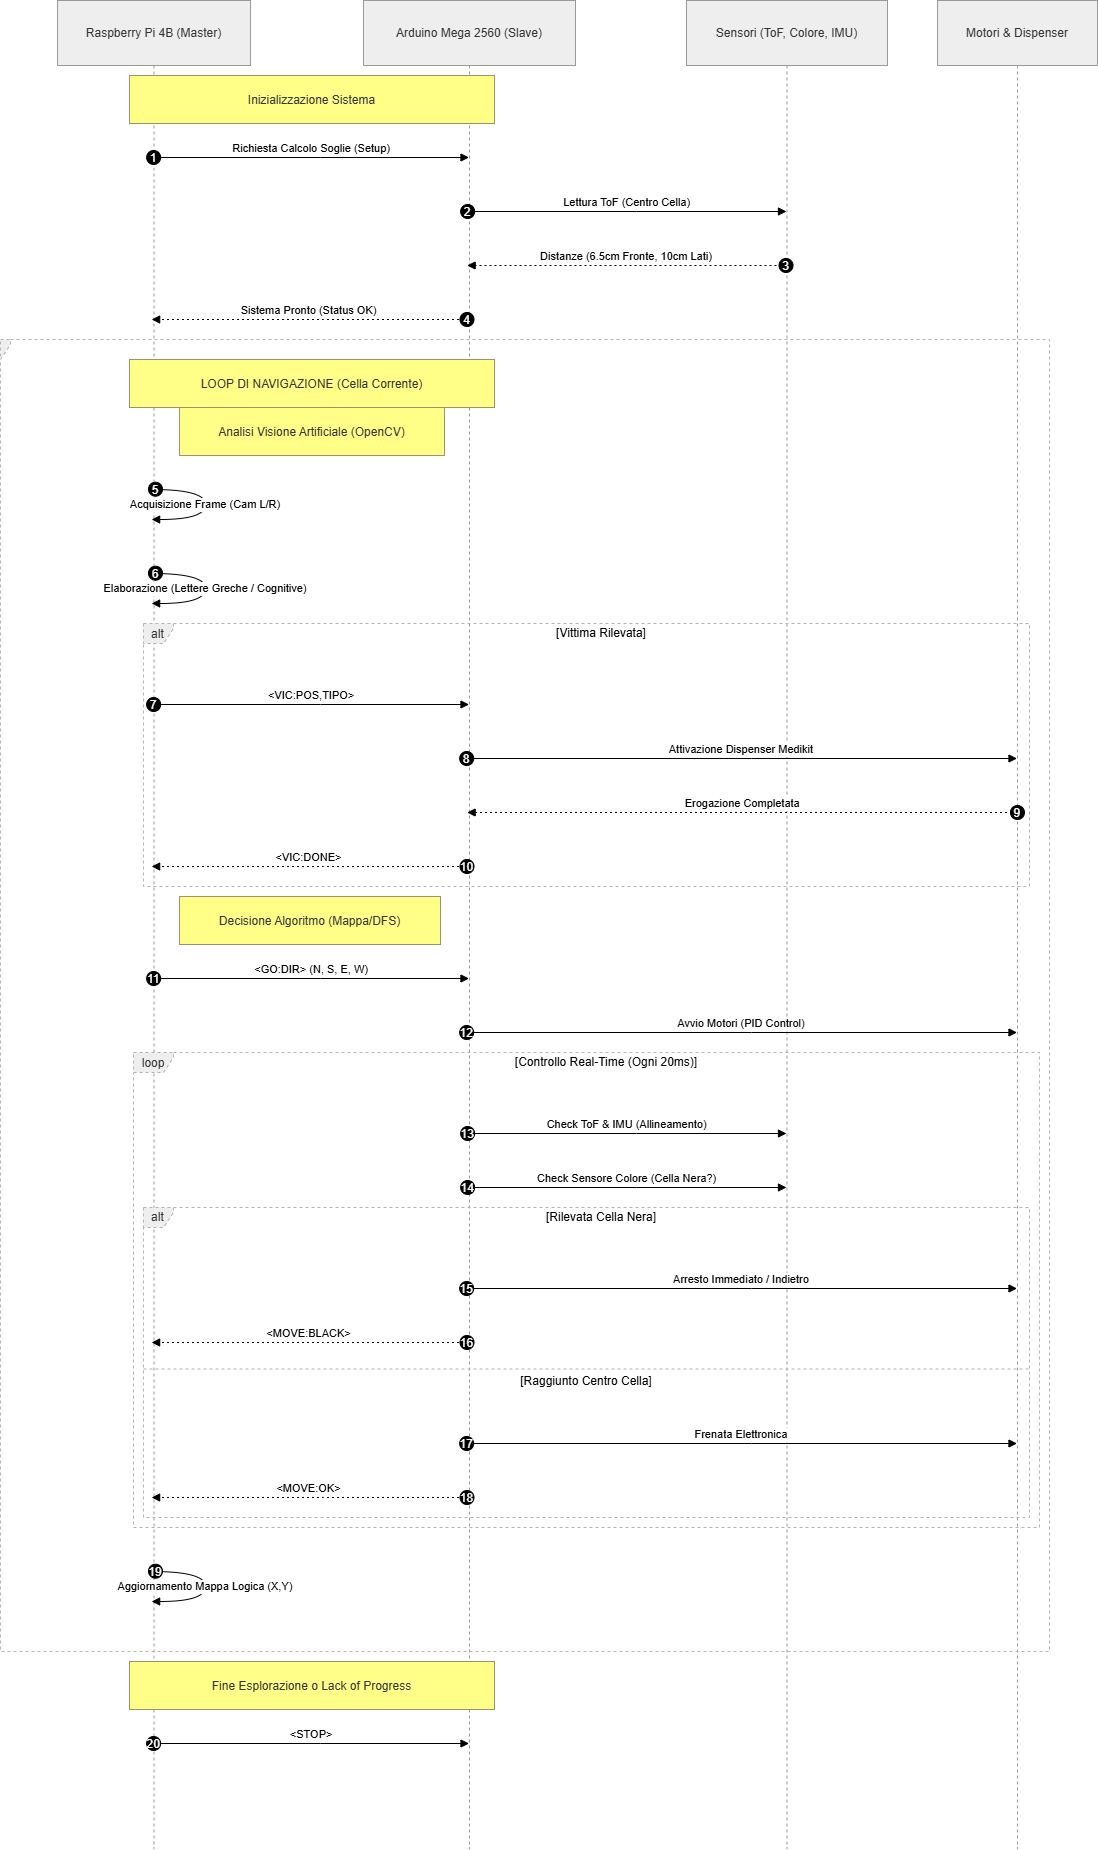

The diagram above was exported from draw.io. Its source (the exported page's mxGraphModel, read from the mxfile embedded in the PNG):
<mxGraphModel dx="2977" dy="2063" grid="1" gridSize="10" guides="1" tooltips="1" connect="1" arrows="1" fold="1" page="1" pageScale="1" pageWidth="850" pageHeight="1100" math="0" shadow="0">
  <root>
    <mxCell id="0" />
    <mxCell id="1" parent="0" />
    <mxCell id="Mn7m2CNQqhaKUi6OsGTt-1" parent="1" style="shape=umlLifeline;perimeter=lifelinePerimeter;whiteSpace=wrap;container=1;dropTarget=0;collapsible=0;recursiveResize=0;outlineConnect=0;portConstraint=eastwest;newEdgeStyle={&quot;edgeStyle&quot;:&quot;elbowEdgeStyle&quot;,&quot;elbow&quot;:&quot;vertical&quot;,&quot;curved&quot;:0,&quot;rounded&quot;:0};size=65;fillColor=light-dark(#eeeeee,#1f2020);strokeColor=light-dark(#999999,#cccccc);fontColor=light-dark(#333333,#cccccc);" value="Raspberry Pi 4B (Master)" vertex="1">
      <mxGeometry height="1848" width="193" x="77" y="20" as="geometry" />
    </mxCell>
    <mxCell id="Mn7m2CNQqhaKUi6OsGTt-2" parent="1" style="shape=umlLifeline;perimeter=lifelinePerimeter;whiteSpace=wrap;container=1;dropTarget=0;collapsible=0;recursiveResize=0;outlineConnect=0;portConstraint=eastwest;newEdgeStyle={&quot;edgeStyle&quot;:&quot;elbowEdgeStyle&quot;,&quot;elbow&quot;:&quot;vertical&quot;,&quot;curved&quot;:0,&quot;rounded&quot;:0};size=65;fillColor=light-dark(#eeeeee,#1f2020);strokeColor=light-dark(#999999,#cccccc);fontColor=light-dark(#333333,#cccccc);" value="Arduino Mega 2560 (Slave)" vertex="1">
      <mxGeometry height="1848" width="212" x="383" y="20" as="geometry" />
    </mxCell>
    <mxCell id="Mn7m2CNQqhaKUi6OsGTt-3" parent="1" style="shape=umlLifeline;perimeter=lifelinePerimeter;whiteSpace=wrap;container=1;dropTarget=0;collapsible=0;recursiveResize=0;outlineConnect=0;portConstraint=eastwest;newEdgeStyle={&quot;edgeStyle&quot;:&quot;elbowEdgeStyle&quot;,&quot;elbow&quot;:&quot;vertical&quot;,&quot;curved&quot;:0,&quot;rounded&quot;:0};size=65;fillColor=light-dark(#eeeeee,#1f2020);strokeColor=light-dark(#999999,#cccccc);fontColor=light-dark(#333333,#cccccc);" value="Sensori (ToF, Colore, IMU)" vertex="1">
      <mxGeometry height="1848" width="201" x="706" y="20" as="geometry" />
    </mxCell>
    <mxCell id="Mn7m2CNQqhaKUi6OsGTt-4" parent="1" style="shape=umlLifeline;perimeter=lifelinePerimeter;whiteSpace=wrap;container=1;dropTarget=0;collapsible=0;recursiveResize=0;outlineConnect=0;portConstraint=eastwest;newEdgeStyle={&quot;edgeStyle&quot;:&quot;elbowEdgeStyle&quot;,&quot;elbow&quot;:&quot;vertical&quot;,&quot;curved&quot;:0,&quot;rounded&quot;:0};size=65;fillColor=light-dark(#eeeeee,#1f2020);strokeColor=light-dark(#999999,#cccccc);fontColor=light-dark(#333333,#cccccc);" value="Motori &amp; Dispenser" vertex="1">
      <mxGeometry height="1848" width="160" x="957" y="20" as="geometry" />
    </mxCell>
    <mxCell id="Mn7m2CNQqhaKUi6OsGTt-5" parent="1" style="shape=umlFrame;dashed=1;pointerEvents=0;dropTarget=0;strokeColor=#B3B3B3;height=20;width=30;fillColor=light-dark(#eeeeee,#1f2020);fontColor=light-dark(#333333,#cccccc);" value="alt" vertex="1">
      <mxGeometry height="263" width="886" x="163" y="643" as="geometry" />
    </mxCell>
    <mxCell id="Mn7m2CNQqhaKUi6OsGTt-6" parent="Mn7m2CNQqhaKUi6OsGTt-5" style="text;strokeColor=none;fillColor=none;align=center;verticalAlign=middle;whiteSpace=wrap;" value="[Vittima Rilevata]" vertex="1">
      <mxGeometry height="20" width="856" x="30" as="geometry" />
    </mxCell>
    <mxCell id="Mn7m2CNQqhaKUi6OsGTt-7" parent="1" style="shape=umlFrame;dashed=1;pointerEvents=0;dropTarget=0;strokeColor=#B3B3B3;height=20;width=30;fillColor=light-dark(#eeeeee,#1f2020);fontColor=light-dark(#333333,#cccccc);" value="alt" vertex="1">
      <mxGeometry height="310" width="886" x="163" y="1227" as="geometry" />
    </mxCell>
    <mxCell id="Mn7m2CNQqhaKUi6OsGTt-8" parent="Mn7m2CNQqhaKUi6OsGTt-7" style="text;strokeColor=none;fillColor=none;align=center;verticalAlign=middle;whiteSpace=wrap;" value="[Rilevata Cella Nera]" vertex="1">
      <mxGeometry height="20" width="856" x="30" as="geometry" />
    </mxCell>
    <mxCell id="Mn7m2CNQqhaKUi6OsGTt-9" parent="Mn7m2CNQqhaKUi6OsGTt-7" style="shape=line;dashed=1;whiteSpace=wrap;verticalAlign=top;labelPosition=center;verticalLabelPosition=middle;align=center;strokeColor=#B3B3B3;" value="[Raggiunto Centro Cella]" vertex="1">
      <mxGeometry height="3" width="886" y="160" as="geometry" />
    </mxCell>
    <mxCell id="Mn7m2CNQqhaKUi6OsGTt-10" parent="1" style="shape=umlFrame;dashed=1;pointerEvents=0;dropTarget=0;strokeColor=#B3B3B3;height=20;width=40;fillColor=light-dark(#eeeeee,#1f2020);fontColor=light-dark(#333333,#cccccc);" value="loop" vertex="1">
      <mxGeometry height="475" width="906" x="153" y="1072" as="geometry" />
    </mxCell>
    <mxCell id="Mn7m2CNQqhaKUi6OsGTt-11" parent="Mn7m2CNQqhaKUi6OsGTt-10" style="text;strokeColor=none;fillColor=none;align=center;verticalAlign=middle;whiteSpace=wrap;" value="[Controllo Real-Time (Ogni 20ms)]" vertex="1">
      <mxGeometry height="20" width="866" x="40" as="geometry" />
    </mxCell>
    <mxCell id="Mn7m2CNQqhaKUi6OsGTt-12" parent="1" style="shape=umlFrame;dashed=1;pointerEvents=0;dropTarget=0;strokeColor=#B3B3B3;height=20;width=0;fillColor=light-dark(#eeeeee,#1f2020);fontColor=light-dark(#333333,#cccccc);" value="" vertex="1">
      <mxGeometry height="1312" width="1049" x="20" y="359" as="geometry" />
    </mxCell>
    <mxCell id="Mn7m2CNQqhaKUi6OsGTt-13" parent="Mn7m2CNQqhaKUi6OsGTt-12" style="text;strokeColor=none;fillColor=none;align=center;verticalAlign=middle;whiteSpace=wrap;" value="" vertex="1">
      <mxGeometry height="20" width="1049" as="geometry" />
    </mxCell>
    <mxCell id="Mn7m2CNQqhaKUi6OsGTt-14" edge="1" parent="1" source="Mn7m2CNQqhaKUi6OsGTt-1" style="verticalAlign=bottom;edgeStyle=elbowEdgeStyle;elbow=vertical;curved=0;rounded=0;endArrow=block;" target="Mn7m2CNQqhaKUi6OsGTt-2" value="Richiesta Calcolo Soglie (Setup)">
      <mxGeometry relative="1" as="geometry">
        <Array as="points">
          <mxPoint x="340" y="177" />
        </Array>
      </mxGeometry>
    </mxCell>
    <mxCell id="Mn7m2CNQqhaKUi6OsGTt-15" parent="Mn7m2CNQqhaKUi6OsGTt-14" style="ellipse;aspect=fixed;fillColor=#000000;align=center;fontColor=#FFFFFF;" value="1" vertex="1">
      <mxGeometry height="14" relative="1" width="14" as="geometry">
        <mxPoint x="-165" y="-7" as="offset" />
      </mxGeometry>
    </mxCell>
    <mxCell id="Mn7m2CNQqhaKUi6OsGTt-16" edge="1" parent="1" source="Mn7m2CNQqhaKUi6OsGTt-2" style="verticalAlign=bottom;edgeStyle=elbowEdgeStyle;elbow=vertical;curved=0;rounded=0;endArrow=block;" target="Mn7m2CNQqhaKUi6OsGTt-3" value="Lettura ToF (Centro Cella)">
      <mxGeometry relative="1" as="geometry">
        <Array as="points">
          <mxPoint x="656" y="231" />
        </Array>
      </mxGeometry>
    </mxCell>
    <mxCell id="Mn7m2CNQqhaKUi6OsGTt-17" parent="Mn7m2CNQqhaKUi6OsGTt-16" style="ellipse;aspect=fixed;fillColor=#000000;align=center;fontColor=#FFFFFF;" value="2" vertex="1">
      <mxGeometry height="14" relative="1" width="14" as="geometry">
        <mxPoint x="-166.5" y="-7" as="offset" />
      </mxGeometry>
    </mxCell>
    <mxCell id="Mn7m2CNQqhaKUi6OsGTt-18" edge="1" parent="1" source="Mn7m2CNQqhaKUi6OsGTt-3" style="verticalAlign=bottom;edgeStyle=elbowEdgeStyle;elbow=vertical;curved=0;rounded=0;dashed=1;dashPattern=2 3;endArrow=block;" target="Mn7m2CNQqhaKUi6OsGTt-2" value="Distanze (6.5cm Fronte, 10cm Lati)">
      <mxGeometry relative="1" as="geometry">
        <Array as="points">
          <mxPoint x="659" y="285" />
        </Array>
      </mxGeometry>
    </mxCell>
    <mxCell id="Mn7m2CNQqhaKUi6OsGTt-19" parent="Mn7m2CNQqhaKUi6OsGTt-18" style="ellipse;aspect=fixed;fillColor=#000000;align=center;fontColor=#FFFFFF;" value="3" vertex="1">
      <mxGeometry height="14" relative="1" width="14" as="geometry">
        <mxPoint x="152.5" y="-7" as="offset" />
      </mxGeometry>
    </mxCell>
    <mxCell id="Mn7m2CNQqhaKUi6OsGTt-20" edge="1" parent="1" source="Mn7m2CNQqhaKUi6OsGTt-2" style="verticalAlign=bottom;edgeStyle=elbowEdgeStyle;elbow=vertical;curved=0;rounded=0;dashed=1;dashPattern=2 3;endArrow=block;" target="Mn7m2CNQqhaKUi6OsGTt-1" value="Sistema Pronto (Status OK)">
      <mxGeometry relative="1" as="geometry">
        <Array as="points">
          <mxPoint x="343" y="339" />
        </Array>
      </mxGeometry>
    </mxCell>
    <mxCell id="Mn7m2CNQqhaKUi6OsGTt-21" parent="Mn7m2CNQqhaKUi6OsGTt-20" style="ellipse;aspect=fixed;fillColor=#000000;align=center;fontColor=#FFFFFF;" value="4" vertex="1">
      <mxGeometry height="14" relative="1" width="14" as="geometry">
        <mxPoint x="151" y="-7" as="offset" />
      </mxGeometry>
    </mxCell>
    <mxCell id="Mn7m2CNQqhaKUi6OsGTt-22" edge="1" parent="1" source="Mn7m2CNQqhaKUi6OsGTt-1" style="curved=1;endArrow=block;rounded=0;" target="Mn7m2CNQqhaKUi6OsGTt-1" value="Acquisizione Frame (Cam L/R)">
      <mxGeometry relative="1" as="geometry">
        <Array as="points">
          <mxPoint x="225" y="509" />
          <mxPoint x="225" y="539" />
        </Array>
      </mxGeometry>
    </mxCell>
    <mxCell id="Mn7m2CNQqhaKUi6OsGTt-23" parent="Mn7m2CNQqhaKUi6OsGTt-22" style="ellipse;aspect=fixed;fillColor=#000000;align=center;fontColor=#FFFFFF;" value="5" vertex="1">
      <mxGeometry height="14" relative="1" width="14" as="geometry">
        <mxPoint x="-57" y="-22" as="offset" />
      </mxGeometry>
    </mxCell>
    <mxCell id="Mn7m2CNQqhaKUi6OsGTt-24" edge="1" parent="1" source="Mn7m2CNQqhaKUi6OsGTt-1" style="curved=1;endArrow=block;rounded=0;" target="Mn7m2CNQqhaKUi6OsGTt-1" value="Elaborazione (Lettere Greche / Cognitive)">
      <mxGeometry relative="1" as="geometry">
        <Array as="points">
          <mxPoint x="225" y="593" />
          <mxPoint x="225" y="623" />
        </Array>
      </mxGeometry>
    </mxCell>
    <mxCell id="Mn7m2CNQqhaKUi6OsGTt-25" parent="Mn7m2CNQqhaKUi6OsGTt-24" style="ellipse;aspect=fixed;fillColor=#000000;align=center;fontColor=#FFFFFF;" value="6" vertex="1">
      <mxGeometry height="14" relative="1" width="14" as="geometry">
        <mxPoint x="-57" y="-22" as="offset" />
      </mxGeometry>
    </mxCell>
    <mxCell id="Mn7m2CNQqhaKUi6OsGTt-26" edge="1" parent="1" source="Mn7m2CNQqhaKUi6OsGTt-1" style="verticalAlign=bottom;edgeStyle=elbowEdgeStyle;elbow=vertical;curved=0;rounded=0;endArrow=block;" target="Mn7m2CNQqhaKUi6OsGTt-2" value="&lt;VIC:POS,TIPO&gt;">
      <mxGeometry relative="1" as="geometry">
        <Array as="points">
          <mxPoint x="340" y="724" />
        </Array>
      </mxGeometry>
    </mxCell>
    <mxCell id="Mn7m2CNQqhaKUi6OsGTt-27" parent="Mn7m2CNQqhaKUi6OsGTt-26" style="ellipse;aspect=fixed;fillColor=#000000;align=center;fontColor=#FFFFFF;" value="7" vertex="1">
      <mxGeometry height="14" relative="1" width="14" as="geometry">
        <mxPoint x="-165" y="-7" as="offset" />
      </mxGeometry>
    </mxCell>
    <mxCell id="Mn7m2CNQqhaKUi6OsGTt-28" edge="1" parent="1" source="Mn7m2CNQqhaKUi6OsGTt-2" style="verticalAlign=bottom;edgeStyle=elbowEdgeStyle;elbow=vertical;curved=0;rounded=0;endArrow=block;" target="Mn7m2CNQqhaKUi6OsGTt-4" value="Attivazione Dispenser Medikit">
      <mxGeometry relative="1" as="geometry">
        <Array as="points">
          <mxPoint x="771" y="778" />
        </Array>
      </mxGeometry>
    </mxCell>
    <mxCell id="Mn7m2CNQqhaKUi6OsGTt-29" parent="Mn7m2CNQqhaKUi6OsGTt-28" style="ellipse;aspect=fixed;fillColor=#000000;align=center;fontColor=#FFFFFF;" value="8" vertex="1">
      <mxGeometry height="14" relative="1" width="14" as="geometry">
        <mxPoint x="-281.75" y="-7" as="offset" />
      </mxGeometry>
    </mxCell>
    <mxCell id="Mn7m2CNQqhaKUi6OsGTt-30" edge="1" parent="1" source="Mn7m2CNQqhaKUi6OsGTt-4" style="verticalAlign=bottom;edgeStyle=elbowEdgeStyle;elbow=vertical;curved=0;rounded=0;dashed=1;dashPattern=2 3;endArrow=block;" target="Mn7m2CNQqhaKUi6OsGTt-2" value="Erogazione Completata">
      <mxGeometry relative="1" as="geometry">
        <Array as="points">
          <mxPoint x="774" y="832" />
        </Array>
      </mxGeometry>
    </mxCell>
    <mxCell id="Mn7m2CNQqhaKUi6OsGTt-31" parent="Mn7m2CNQqhaKUi6OsGTt-30" style="ellipse;aspect=fixed;fillColor=#000000;align=center;fontColor=#FFFFFF;" value="9" vertex="1">
      <mxGeometry height="14" relative="1" width="14" as="geometry">
        <mxPoint x="267.75" y="-7" as="offset" />
      </mxGeometry>
    </mxCell>
    <mxCell id="Mn7m2CNQqhaKUi6OsGTt-32" edge="1" parent="1" source="Mn7m2CNQqhaKUi6OsGTt-2" style="verticalAlign=bottom;edgeStyle=elbowEdgeStyle;elbow=vertical;curved=0;rounded=0;dashed=1;dashPattern=2 3;endArrow=block;" target="Mn7m2CNQqhaKUi6OsGTt-1" value="&lt;VIC:DONE&gt;">
      <mxGeometry relative="1" as="geometry">
        <Array as="points">
          <mxPoint x="343" y="886" />
        </Array>
      </mxGeometry>
    </mxCell>
    <mxCell id="Mn7m2CNQqhaKUi6OsGTt-33" parent="Mn7m2CNQqhaKUi6OsGTt-32" style="ellipse;aspect=fixed;fillColor=#000000;align=center;fontColor=#FFFFFF;" value="10" vertex="1">
      <mxGeometry height="14" relative="1" width="14" as="geometry">
        <mxPoint x="151" y="-7" as="offset" />
      </mxGeometry>
    </mxCell>
    <mxCell id="Mn7m2CNQqhaKUi6OsGTt-34" edge="1" parent="1" source="Mn7m2CNQqhaKUi6OsGTt-1" style="verticalAlign=bottom;edgeStyle=elbowEdgeStyle;elbow=vertical;curved=0;rounded=0;endArrow=block;" target="Mn7m2CNQqhaKUi6OsGTt-2" value="&lt;GO:DIR&gt; (N, S, E, W)">
      <mxGeometry relative="1" as="geometry">
        <Array as="points">
          <mxPoint x="340" y="998" />
        </Array>
      </mxGeometry>
    </mxCell>
    <mxCell id="Mn7m2CNQqhaKUi6OsGTt-35" parent="Mn7m2CNQqhaKUi6OsGTt-34" style="ellipse;aspect=fixed;fillColor=#000000;align=center;fontColor=#FFFFFF;" value="11" vertex="1">
      <mxGeometry height="14" relative="1" width="14" as="geometry">
        <mxPoint x="-165" y="-7" as="offset" />
      </mxGeometry>
    </mxCell>
    <mxCell id="Mn7m2CNQqhaKUi6OsGTt-36" edge="1" parent="1" source="Mn7m2CNQqhaKUi6OsGTt-2" style="verticalAlign=bottom;edgeStyle=elbowEdgeStyle;elbow=vertical;curved=0;rounded=0;endArrow=block;" target="Mn7m2CNQqhaKUi6OsGTt-4" value="Avvio Motori (PID Control)">
      <mxGeometry relative="1" as="geometry">
        <Array as="points">
          <mxPoint x="771" y="1052" />
        </Array>
      </mxGeometry>
    </mxCell>
    <mxCell id="Mn7m2CNQqhaKUi6OsGTt-37" parent="Mn7m2CNQqhaKUi6OsGTt-36" style="ellipse;aspect=fixed;fillColor=#000000;align=center;fontColor=#FFFFFF;" value="12" vertex="1">
      <mxGeometry height="14" relative="1" width="14" as="geometry">
        <mxPoint x="-281.75" y="-7" as="offset" />
      </mxGeometry>
    </mxCell>
    <mxCell id="Mn7m2CNQqhaKUi6OsGTt-38" edge="1" parent="1" source="Mn7m2CNQqhaKUi6OsGTt-2" style="verticalAlign=bottom;edgeStyle=elbowEdgeStyle;elbow=vertical;curved=0;rounded=0;endArrow=block;" target="Mn7m2CNQqhaKUi6OsGTt-3" value="Check ToF &amp; IMU (Allineamento)">
      <mxGeometry relative="1" as="geometry">
        <Array as="points">
          <mxPoint x="656" y="1153" />
        </Array>
      </mxGeometry>
    </mxCell>
    <mxCell id="Mn7m2CNQqhaKUi6OsGTt-39" parent="Mn7m2CNQqhaKUi6OsGTt-38" style="ellipse;aspect=fixed;fillColor=#000000;align=center;fontColor=#FFFFFF;" value="13" vertex="1">
      <mxGeometry height="14" relative="1" width="14" as="geometry">
        <mxPoint x="-166.5" y="-7" as="offset" />
      </mxGeometry>
    </mxCell>
    <mxCell id="Mn7m2CNQqhaKUi6OsGTt-40" edge="1" parent="1" source="Mn7m2CNQqhaKUi6OsGTt-2" style="verticalAlign=bottom;edgeStyle=elbowEdgeStyle;elbow=vertical;curved=0;rounded=0;endArrow=block;" target="Mn7m2CNQqhaKUi6OsGTt-3" value="Check Sensore Colore (Cella Nera?)">
      <mxGeometry relative="1" as="geometry">
        <Array as="points">
          <mxPoint x="656" y="1207" />
        </Array>
      </mxGeometry>
    </mxCell>
    <mxCell id="Mn7m2CNQqhaKUi6OsGTt-41" parent="Mn7m2CNQqhaKUi6OsGTt-40" style="ellipse;aspect=fixed;fillColor=#000000;align=center;fontColor=#FFFFFF;" value="14" vertex="1">
      <mxGeometry height="14" relative="1" width="14" as="geometry">
        <mxPoint x="-166.5" y="-7" as="offset" />
      </mxGeometry>
    </mxCell>
    <mxCell id="Mn7m2CNQqhaKUi6OsGTt-42" edge="1" parent="1" source="Mn7m2CNQqhaKUi6OsGTt-2" style="verticalAlign=bottom;edgeStyle=elbowEdgeStyle;elbow=vertical;curved=0;rounded=0;endArrow=block;" target="Mn7m2CNQqhaKUi6OsGTt-4" value="Arresto Immediato / Indietro">
      <mxGeometry relative="1" as="geometry">
        <Array as="points">
          <mxPoint x="771" y="1308" />
        </Array>
      </mxGeometry>
    </mxCell>
    <mxCell id="Mn7m2CNQqhaKUi6OsGTt-43" parent="Mn7m2CNQqhaKUi6OsGTt-42" style="ellipse;aspect=fixed;fillColor=#000000;align=center;fontColor=#FFFFFF;" value="15" vertex="1">
      <mxGeometry height="14" relative="1" width="14" as="geometry">
        <mxPoint x="-281.75" y="-7" as="offset" />
      </mxGeometry>
    </mxCell>
    <mxCell id="Mn7m2CNQqhaKUi6OsGTt-44" edge="1" parent="1" source="Mn7m2CNQqhaKUi6OsGTt-2" style="verticalAlign=bottom;edgeStyle=elbowEdgeStyle;elbow=vertical;curved=0;rounded=0;dashed=1;dashPattern=2 3;endArrow=block;" target="Mn7m2CNQqhaKUi6OsGTt-1" value="&lt;MOVE:BLACK&gt;">
      <mxGeometry relative="1" as="geometry">
        <Array as="points">
          <mxPoint x="343" y="1362" />
        </Array>
      </mxGeometry>
    </mxCell>
    <mxCell id="Mn7m2CNQqhaKUi6OsGTt-45" parent="Mn7m2CNQqhaKUi6OsGTt-44" style="ellipse;aspect=fixed;fillColor=#000000;align=center;fontColor=#FFFFFF;" value="16" vertex="1">
      <mxGeometry height="14" relative="1" width="14" as="geometry">
        <mxPoint x="151" y="-7" as="offset" />
      </mxGeometry>
    </mxCell>
    <mxCell id="Mn7m2CNQqhaKUi6OsGTt-46" edge="1" parent="1" source="Mn7m2CNQqhaKUi6OsGTt-2" style="verticalAlign=bottom;edgeStyle=elbowEdgeStyle;elbow=vertical;curved=0;rounded=0;endArrow=block;" target="Mn7m2CNQqhaKUi6OsGTt-4" value="Frenata Elettronica">
      <mxGeometry relative="1" as="geometry">
        <Array as="points">
          <mxPoint x="771" y="1463" />
        </Array>
      </mxGeometry>
    </mxCell>
    <mxCell id="Mn7m2CNQqhaKUi6OsGTt-47" parent="Mn7m2CNQqhaKUi6OsGTt-46" style="ellipse;aspect=fixed;fillColor=#000000;align=center;fontColor=#FFFFFF;" value="17" vertex="1">
      <mxGeometry height="14" relative="1" width="14" as="geometry">
        <mxPoint x="-281.75" y="-7" as="offset" />
      </mxGeometry>
    </mxCell>
    <mxCell id="Mn7m2CNQqhaKUi6OsGTt-48" edge="1" parent="1" source="Mn7m2CNQqhaKUi6OsGTt-2" style="verticalAlign=bottom;edgeStyle=elbowEdgeStyle;elbow=vertical;curved=0;rounded=0;dashed=1;dashPattern=2 3;endArrow=block;" target="Mn7m2CNQqhaKUi6OsGTt-1" value="&lt;MOVE:OK&gt;">
      <mxGeometry relative="1" as="geometry">
        <Array as="points">
          <mxPoint x="343" y="1517" />
        </Array>
      </mxGeometry>
    </mxCell>
    <mxCell id="Mn7m2CNQqhaKUi6OsGTt-49" parent="Mn7m2CNQqhaKUi6OsGTt-48" style="ellipse;aspect=fixed;fillColor=#000000;align=center;fontColor=#FFFFFF;" value="18" vertex="1">
      <mxGeometry height="14" relative="1" width="14" as="geometry">
        <mxPoint x="151" y="-7" as="offset" />
      </mxGeometry>
    </mxCell>
    <mxCell id="Mn7m2CNQqhaKUi6OsGTt-50" edge="1" parent="1" source="Mn7m2CNQqhaKUi6OsGTt-1" style="curved=1;endArrow=block;rounded=0;" target="Mn7m2CNQqhaKUi6OsGTt-1" value="Aggiornamento Mappa Logica (X,Y)">
      <mxGeometry relative="1" as="geometry">
        <Array as="points">
          <mxPoint x="225" y="1591" />
          <mxPoint x="225" y="1621" />
        </Array>
      </mxGeometry>
    </mxCell>
    <mxCell id="Mn7m2CNQqhaKUi6OsGTt-51" parent="Mn7m2CNQqhaKUi6OsGTt-50" style="ellipse;aspect=fixed;fillColor=#000000;align=center;fontColor=#FFFFFF;" value="19" vertex="1">
      <mxGeometry height="14" relative="1" width="14" as="geometry">
        <mxPoint x="-57" y="-22" as="offset" />
      </mxGeometry>
    </mxCell>
    <mxCell id="Mn7m2CNQqhaKUi6OsGTt-52" edge="1" parent="1" source="Mn7m2CNQqhaKUi6OsGTt-1" style="verticalAlign=bottom;edgeStyle=elbowEdgeStyle;elbow=vertical;curved=0;rounded=0;endArrow=block;" target="Mn7m2CNQqhaKUi6OsGTt-2" value="&lt;STOP&gt;">
      <mxGeometry relative="1" as="geometry">
        <Array as="points">
          <mxPoint x="340" y="1763" />
        </Array>
      </mxGeometry>
    </mxCell>
    <mxCell id="Mn7m2CNQqhaKUi6OsGTt-53" parent="Mn7m2CNQqhaKUi6OsGTt-52" style="ellipse;aspect=fixed;fillColor=#000000;align=center;fontColor=#FFFFFF;" value="20" vertex="1">
      <mxGeometry height="14" relative="1" width="14" as="geometry">
        <mxPoint x="-165" y="-7" as="offset" />
      </mxGeometry>
    </mxCell>
    <mxCell id="Mn7m2CNQqhaKUi6OsGTt-54" parent="1" style="fillColor=#ffff88;strokeColor=#9E916F;fontColor=light-dark(#333333,#cccccc);" value="Inizializzazione Sistema" vertex="1">
      <mxGeometry height="48" width="365" x="149" y="95" as="geometry" />
    </mxCell>
    <mxCell id="Mn7m2CNQqhaKUi6OsGTt-55" parent="1" style="fillColor=#ffff88;strokeColor=#9E916F;fontColor=light-dark(#333333,#cccccc);" value="LOOP DI NAVIGAZIONE (Cella Corrente)" vertex="1">
      <mxGeometry height="48" width="365" x="149" y="379" as="geometry" />
    </mxCell>
    <mxCell id="Mn7m2CNQqhaKUi6OsGTt-56" parent="1" style="fillColor=#ffff88;strokeColor=#9E916F;fontColor=light-dark(#333333,#cccccc);" value="Analisi Visione Artificiale (OpenCV)" vertex="1">
      <mxGeometry height="48" width="265" x="199" y="427" as="geometry" />
    </mxCell>
    <mxCell id="Mn7m2CNQqhaKUi6OsGTt-57" parent="1" style="fillColor=#ffff88;strokeColor=#9E916F;fontColor=light-dark(#333333,#cccccc);" value="Decisione Algoritmo (Mappa/DFS)" vertex="1">
      <mxGeometry height="48" width="261" x="199" y="916" as="geometry" />
    </mxCell>
    <mxCell id="Mn7m2CNQqhaKUi6OsGTt-58" parent="1" style="fillColor=#ffff88;strokeColor=#9E916F;fontColor=light-dark(#333333,#cccccc);" value="Fine Esplorazione o Lack of Progress" vertex="1">
      <mxGeometry height="48" width="365" x="149" y="1681" as="geometry" />
    </mxCell>
  </root>
</mxGraphModel>